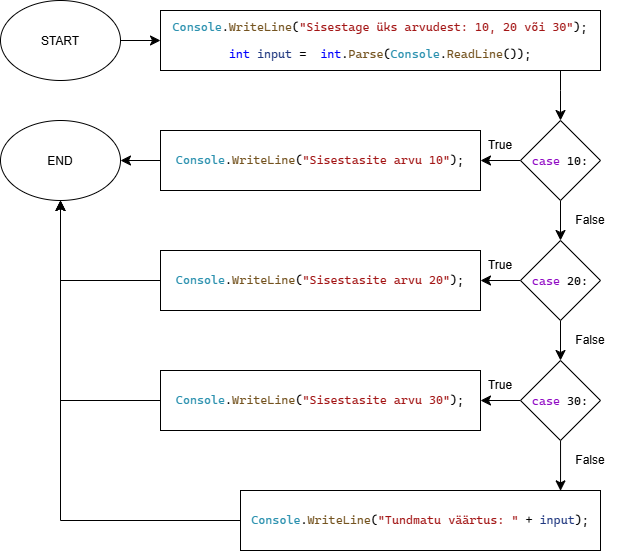

The diagram above was exported from draw.io. Its source (the exported page's mxGraphModel, read from the mxfile embedded in the PNG):
<mxGraphModel dx="808" dy="771" grid="1" gridSize="10" guides="1" tooltips="1" connect="1" arrows="1" fold="1" page="1" pageScale="1" pageWidth="850" pageHeight="1100" math="0" shadow="0">
  <root>
    <mxCell id="0" />
    <mxCell id="1" parent="0" />
    <mxCell id="BpnR9QXShcoLb9GRX3yE-3" edge="1" parent="1" source="BpnR9QXShcoLb9GRX3yE-1" style="edgeStyle=orthogonalEdgeStyle;shape=connector;rounded=0;orthogonalLoop=1;jettySize=auto;html=1;strokeColor=default;align=center;verticalAlign=middle;fontFamily=Helvetica;fontSize=12;fontColor=default;labelBackgroundColor=none;startSize=8;endArrow=classic;endSize=8;" target="BpnR9QXShcoLb9GRX3yE-2">
      <mxGeometry relative="1" as="geometry" />
    </mxCell>
    <mxCell id="BpnR9QXShcoLb9GRX3yE-1" parent="1" style="ellipse;whiteSpace=wrap;html=1;shapeInside=1;" value="START" vertex="1">
      <mxGeometry height="80" width="120" x="40" y="40" as="geometry" />
    </mxCell>
    <mxCell id="BpnR9QXShcoLb9GRX3yE-19" edge="1" parent="1" source="BpnR9QXShcoLb9GRX3yE-2" style="edgeStyle=orthogonalEdgeStyle;shape=connector;rounded=0;orthogonalLoop=1;jettySize=auto;html=1;strokeColor=default;align=center;verticalAlign=middle;fontFamily=Helvetica;fontSize=12;fontColor=default;labelBackgroundColor=none;startSize=8;endArrow=classic;endSize=8;" target="BpnR9QXShcoLb9GRX3yE-4">
      <mxGeometry relative="1" as="geometry">
        <Array as="points">
          <mxPoint x="600" y="130" />
          <mxPoint x="600" y="130" />
        </Array>
      </mxGeometry>
    </mxCell>
    <mxCell id="BpnR9QXShcoLb9GRX3yE-2" parent="1" style="rounded=0;whiteSpace=wrap;html=1;" value="&lt;pre style=&quot;font-family: &amp;quot;Cascadia Mono&amp;quot;; font-size: 9pt;&quot;&gt;&lt;span style=&quot;color: rgb(43, 145, 175);&quot;&gt;Console&lt;/span&gt;.&lt;span style=&quot;color: rgb(116, 83, 31);&quot;&gt;WriteLine&lt;/span&gt;(&lt;span style=&quot;color: rgb(163, 21, 21);&quot;&gt;&quot;Sisestage üks arvudest: 10, 20 või 30&quot;&lt;/span&gt;);&lt;br&gt;&lt;pre style=&quot;font-family: &amp;quot;Cascadia Mono&amp;quot;; font-size: 9pt;&quot;&gt;&lt;span style=&quot;color:#0000ff&quot;&gt;int&lt;/span&gt; &lt;span style=&quot;color:#1f377f&quot;&gt;input&lt;/span&gt; =  &lt;span style=&quot;color:#0000ff&quot;&gt;int&lt;/span&gt;.&lt;span style=&quot;color:#74531f&quot;&gt;Parse&lt;/span&gt;(&lt;span style=&quot;color:#2b91af&quot;&gt;Console&lt;/span&gt;.&lt;span style=&quot;color:#74531f&quot;&gt;ReadLine&lt;/span&gt;());&lt;/pre&gt;&lt;/pre&gt;" vertex="1">
      <mxGeometry height="60" width="440" x="200" y="50" as="geometry" />
    </mxCell>
    <mxCell id="BpnR9QXShcoLb9GRX3yE-12" edge="1" parent="1" source="BpnR9QXShcoLb9GRX3yE-4" style="edgeStyle=orthogonalEdgeStyle;shape=connector;rounded=0;orthogonalLoop=1;jettySize=auto;html=1;strokeColor=default;align=center;verticalAlign=middle;fontFamily=Helvetica;fontSize=12;fontColor=default;labelBackgroundColor=none;startSize=8;endArrow=classic;endSize=8;" target="BpnR9QXShcoLb9GRX3yE-7">
      <mxGeometry relative="1" as="geometry" />
    </mxCell>
    <mxCell id="BpnR9QXShcoLb9GRX3yE-14" edge="1" parent="1" source="BpnR9QXShcoLb9GRX3yE-4" style="edgeStyle=orthogonalEdgeStyle;shape=connector;rounded=0;orthogonalLoop=1;jettySize=auto;html=1;strokeColor=default;align=center;verticalAlign=middle;fontFamily=Helvetica;fontSize=12;fontColor=default;labelBackgroundColor=none;startSize=8;endArrow=classic;endSize=8;" target="BpnR9QXShcoLb9GRX3yE-5">
      <mxGeometry relative="1" as="geometry" />
    </mxCell>
    <mxCell id="BpnR9QXShcoLb9GRX3yE-4" parent="1" style="rhombus;whiteSpace=wrap;html=1;shapeInside=1;" value="&lt;pre style=&quot;font-family: &amp;quot;Cascadia Mono&amp;quot;; font-size: 9pt;&quot;&gt;&lt;span style=&quot;color:#8f08c4&quot;&gt;case&lt;/span&gt; 10:&lt;/pre&gt;" vertex="1">
      <mxGeometry height="80" width="80" x="560" y="160" as="geometry" />
    </mxCell>
    <mxCell id="BpnR9QXShcoLb9GRX3yE-11" edge="1" parent="1" source="BpnR9QXShcoLb9GRX3yE-5" style="edgeStyle=orthogonalEdgeStyle;shape=connector;rounded=0;orthogonalLoop=1;jettySize=auto;html=1;strokeColor=default;align=center;verticalAlign=middle;fontFamily=Helvetica;fontSize=12;fontColor=default;labelBackgroundColor=none;startSize=8;endArrow=classic;endSize=8;" target="BpnR9QXShcoLb9GRX3yE-8">
      <mxGeometry relative="1" as="geometry" />
    </mxCell>
    <mxCell id="BpnR9QXShcoLb9GRX3yE-15" edge="1" parent="1" source="BpnR9QXShcoLb9GRX3yE-5" style="edgeStyle=orthogonalEdgeStyle;shape=connector;rounded=0;orthogonalLoop=1;jettySize=auto;html=1;strokeColor=default;align=center;verticalAlign=middle;fontFamily=Helvetica;fontSize=12;fontColor=default;labelBackgroundColor=none;startSize=8;endArrow=classic;endSize=8;" target="BpnR9QXShcoLb9GRX3yE-6">
      <mxGeometry relative="1" as="geometry" />
    </mxCell>
    <mxCell id="BpnR9QXShcoLb9GRX3yE-5" parent="1" style="rhombus;whiteSpace=wrap;html=1;shapeInside=1;" value="&lt;pre style=&quot;font-family: &amp;quot;Cascadia Mono&amp;quot;; font-size: 9pt;&quot;&gt;&lt;span style=&quot;color: rgb(143, 8, 196);&quot;&gt;case&lt;/span&gt; 20:&lt;/pre&gt;" vertex="1">
      <mxGeometry height="80" width="80" x="560" y="280" as="geometry" />
    </mxCell>
    <mxCell id="BpnR9QXShcoLb9GRX3yE-10" edge="1" parent="1" source="BpnR9QXShcoLb9GRX3yE-6" style="edgeStyle=orthogonalEdgeStyle;shape=connector;rounded=0;orthogonalLoop=1;jettySize=auto;html=1;strokeColor=default;align=center;verticalAlign=middle;fontFamily=Helvetica;fontSize=12;fontColor=default;labelBackgroundColor=none;startSize=8;endArrow=classic;endSize=8;" target="BpnR9QXShcoLb9GRX3yE-9">
      <mxGeometry relative="1" as="geometry" />
    </mxCell>
    <mxCell id="BpnR9QXShcoLb9GRX3yE-32" edge="1" parent="1" source="BpnR9QXShcoLb9GRX3yE-6" style="edgeStyle=orthogonalEdgeStyle;shape=connector;rounded=0;orthogonalLoop=1;jettySize=auto;html=1;strokeColor=default;align=center;verticalAlign=middle;fontFamily=Helvetica;fontSize=12;fontColor=default;labelBackgroundColor=none;startSize=8;endArrow=classic;endSize=8;entryX=0.889;entryY=0.006;entryDx=0;entryDy=0;entryPerimeter=0;" target="BpnR9QXShcoLb9GRX3yE-16">
      <mxGeometry relative="1" as="geometry" />
    </mxCell>
    <mxCell id="BpnR9QXShcoLb9GRX3yE-6" parent="1" style="rhombus;whiteSpace=wrap;html=1;shapeInside=1;" value="&lt;pre style=&quot;font-family: &amp;quot;Cascadia Mono&amp;quot;; font-size: 9pt;&quot;&gt;&lt;span style=&quot;color: rgb(143, 8, 196);&quot;&gt;case&lt;/span&gt; 30:&lt;/pre&gt;" vertex="1">
      <mxGeometry height="80" width="80" x="560" y="400" as="geometry" />
    </mxCell>
    <mxCell id="BpnR9QXShcoLb9GRX3yE-21" edge="1" parent="1" source="BpnR9QXShcoLb9GRX3yE-7" style="edgeStyle=orthogonalEdgeStyle;shape=connector;rounded=0;orthogonalLoop=1;jettySize=auto;html=1;strokeColor=default;align=center;verticalAlign=middle;fontFamily=Helvetica;fontSize=12;fontColor=default;labelBackgroundColor=none;startSize=8;endArrow=classic;endSize=8;" target="BpnR9QXShcoLb9GRX3yE-20">
      <mxGeometry relative="1" as="geometry" />
    </mxCell>
    <mxCell id="BpnR9QXShcoLb9GRX3yE-7" parent="1" style="rounded=0;whiteSpace=wrap;html=1;" value="&lt;pre style=&quot;font-family: &amp;quot;Cascadia Mono&amp;quot;; font-size: 9pt;&quot;&gt;&lt;span style=&quot;color:#2b91af&quot;&gt;Console&lt;/span&gt;.&lt;span style=&quot;color:#74531f&quot;&gt;WriteLine&lt;/span&gt;(&lt;span style=&quot;color:#a31515&quot;&gt;&quot;Sisestasite arvu 10&quot;&lt;/span&gt;);&lt;/pre&gt;" vertex="1">
      <mxGeometry height="60" width="320" x="200" y="170" as="geometry" />
    </mxCell>
    <mxCell id="BpnR9QXShcoLb9GRX3yE-22" edge="1" parent="1" source="BpnR9QXShcoLb9GRX3yE-8" style="edgeStyle=orthogonalEdgeStyle;shape=connector;rounded=0;orthogonalLoop=1;jettySize=auto;html=1;strokeColor=default;align=center;verticalAlign=middle;fontFamily=Helvetica;fontSize=12;fontColor=default;labelBackgroundColor=none;startSize=8;endArrow=classic;endSize=8;" target="BpnR9QXShcoLb9GRX3yE-20">
      <mxGeometry relative="1" as="geometry" />
    </mxCell>
    <mxCell id="BpnR9QXShcoLb9GRX3yE-8" parent="1" style="rounded=0;whiteSpace=wrap;html=1;" value="&lt;pre style=&quot;font-family: &amp;quot;Cascadia Mono&amp;quot;; font-size: 9pt;&quot;&gt;&lt;span style=&quot;color: rgb(43, 145, 175);&quot;&gt;Console&lt;/span&gt;.&lt;span style=&quot;color: rgb(116, 83, 31);&quot;&gt;WriteLine&lt;/span&gt;(&lt;span style=&quot;color: rgb(163, 21, 21);&quot;&gt;&quot;Sisestasite arvu 20&quot;&lt;/span&gt;);&lt;/pre&gt;" vertex="1">
      <mxGeometry height="60" width="320" x="200" y="290" as="geometry" />
    </mxCell>
    <mxCell id="BpnR9QXShcoLb9GRX3yE-23" edge="1" parent="1" source="BpnR9QXShcoLb9GRX3yE-9" style="edgeStyle=orthogonalEdgeStyle;shape=connector;rounded=0;orthogonalLoop=1;jettySize=auto;html=1;strokeColor=default;align=center;verticalAlign=middle;fontFamily=Helvetica;fontSize=12;fontColor=default;labelBackgroundColor=none;startSize=8;endArrow=classic;endSize=8;" target="BpnR9QXShcoLb9GRX3yE-20">
      <mxGeometry relative="1" as="geometry" />
    </mxCell>
    <mxCell id="BpnR9QXShcoLb9GRX3yE-9" parent="1" style="rounded=0;whiteSpace=wrap;html=1;" value="&lt;pre style=&quot;font-family: &amp;quot;Cascadia Mono&amp;quot;; font-size: 9pt;&quot;&gt;&lt;span style=&quot;color: rgb(43, 145, 175);&quot;&gt;Console&lt;/span&gt;.&lt;span style=&quot;color: rgb(116, 83, 31);&quot;&gt;WriteLine&lt;/span&gt;(&lt;span style=&quot;color: rgb(163, 21, 21);&quot;&gt;&quot;Sisestasite arvu 30&quot;&lt;/span&gt;);&lt;/pre&gt;" vertex="1">
      <mxGeometry height="60" width="320" x="200" y="410" as="geometry" />
    </mxCell>
    <mxCell id="BpnR9QXShcoLb9GRX3yE-24" edge="1" parent="1" source="BpnR9QXShcoLb9GRX3yE-16" style="edgeStyle=orthogonalEdgeStyle;shape=connector;rounded=0;orthogonalLoop=1;jettySize=auto;html=1;strokeColor=default;align=center;verticalAlign=middle;fontFamily=Helvetica;fontSize=12;fontColor=default;labelBackgroundColor=none;startSize=8;endArrow=classic;endSize=8;" target="BpnR9QXShcoLb9GRX3yE-20">
      <mxGeometry relative="1" as="geometry" />
    </mxCell>
    <mxCell id="BpnR9QXShcoLb9GRX3yE-16" parent="1" style="rounded=0;whiteSpace=wrap;html=1;" value="&lt;pre style=&quot;font-family: &amp;quot;Cascadia Mono&amp;quot;; font-size: 9pt;&quot;&gt;&lt;span style=&quot;color: rgb(43, 145, 175);&quot;&gt;Console&lt;/span&gt;.&lt;span style=&quot;color: rgb(116, 83, 31);&quot;&gt;WriteLine&lt;/span&gt;(&lt;span style=&quot;font-size: 9pt; background-color: transparent; white-space: normal; color: rgb(163, 21, 21);&quot;&gt;&quot;Tundmatu väärtus: &quot;&lt;/span&gt;&lt;span style=&quot;font-size: 9pt; background-color: transparent; color: light-dark(rgb(0, 0, 0), rgb(255, 255, 255)); white-space: normal;&quot;&gt; + &lt;/span&gt;&lt;span style=&quot;font-size: 9pt; background-color: transparent; white-space: normal; color: rgb(31, 55, 127);&quot;&gt;input&lt;/span&gt;&lt;span style=&quot;font-size: 9pt; background-color: transparent; color: light-dark(rgb(0, 0, 0), rgb(255, 255, 255)); white-space: normal;&quot;&gt;);&lt;/span&gt;&lt;/pre&gt;" vertex="1">
      <mxGeometry height="60" width="360" x="280" y="530" as="geometry" />
    </mxCell>
    <mxCell id="BpnR9QXShcoLb9GRX3yE-20" parent="1" style="ellipse;whiteSpace=wrap;html=1;shapeInside=1;" value="END" vertex="1">
      <mxGeometry height="80" width="120" x="40" y="160" as="geometry" />
    </mxCell>
    <mxCell id="BpnR9QXShcoLb9GRX3yE-25" parent="1" style="text;html=1;whiteSpace=wrap;strokeColor=none;fillColor=none;align=center;verticalAlign=middle;rounded=0;" value="False" vertex="1">
      <mxGeometry height="30" width="60" x="600" y="245" as="geometry" />
    </mxCell>
    <mxCell id="BpnR9QXShcoLb9GRX3yE-26" parent="1" style="text;html=1;whiteSpace=wrap;strokeColor=none;fillColor=none;align=center;verticalAlign=middle;rounded=0;" value="False" vertex="1">
      <mxGeometry height="30" width="60" x="600" y="365" as="geometry" />
    </mxCell>
    <mxCell id="BpnR9QXShcoLb9GRX3yE-27" parent="1" style="text;html=1;whiteSpace=wrap;strokeColor=none;fillColor=none;align=center;verticalAlign=middle;rounded=0;" value="False" vertex="1">
      <mxGeometry height="30" width="60" x="600" y="485" as="geometry" />
    </mxCell>
    <mxCell id="BpnR9QXShcoLb9GRX3yE-28" parent="1" style="text;html=1;whiteSpace=wrap;strokeColor=none;fillColor=none;align=center;verticalAlign=middle;rounded=0;" value="True" vertex="1">
      <mxGeometry height="30" width="60" x="510" y="410" as="geometry" />
    </mxCell>
    <mxCell id="BpnR9QXShcoLb9GRX3yE-29" parent="1" style="text;html=1;whiteSpace=wrap;strokeColor=none;fillColor=none;align=center;verticalAlign=middle;rounded=0;" value="True" vertex="1">
      <mxGeometry height="30" width="60" x="510" y="290" as="geometry" />
    </mxCell>
    <mxCell id="BpnR9QXShcoLb9GRX3yE-30" parent="1" style="text;html=1;whiteSpace=wrap;strokeColor=none;fillColor=none;align=center;verticalAlign=middle;rounded=0;" value="True" vertex="1">
      <mxGeometry height="30" width="60" x="510" y="170" as="geometry" />
    </mxCell>
  </root>
</mxGraphModel>